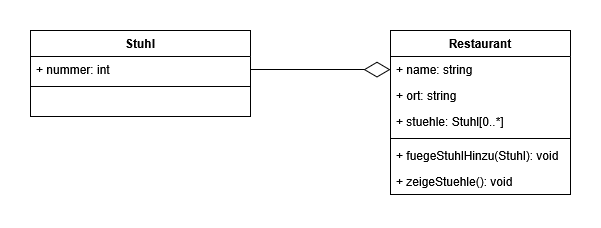

The diagram above was exported from draw.io. Its source (the exported page's mxGraphModel, read from the mxfile embedded in the PNG):
<mxGraphModel dx="1185" dy="505" grid="1" gridSize="10" guides="1" tooltips="1" connect="1" arrows="1" fold="1" page="1" pageScale="1" pageWidth="827" pageHeight="1169" math="0" shadow="0">
  <root>
    <mxCell id="0" />
    <mxCell id="1" parent="0" />
    <mxCell id="QeFx1K9sL7MdGn5lO5Gf-1" value="Stuhl" style="swimlane;fontStyle=1;align=center;verticalAlign=top;childLayout=stackLayout;horizontal=1;startSize=26;horizontalStack=0;resizeParent=1;resizeParentMax=0;resizeLast=0;collapsible=1;marginBottom=0;whiteSpace=wrap;html=1;" parent="1" vertex="1">
      <mxGeometry x="130" y="60" width="220" height="86" as="geometry" />
    </mxCell>
    <mxCell id="QeFx1K9sL7MdGn5lO5Gf-11" value="+ nummer: int" style="text;strokeColor=none;fillColor=none;align=left;verticalAlign=top;spacingLeft=4;spacingRight=4;overflow=hidden;rotatable=0;points=[[0,0.5],[1,0.5]];portConstraint=eastwest;whiteSpace=wrap;html=1;" parent="QeFx1K9sL7MdGn5lO5Gf-1" vertex="1">
      <mxGeometry y="26" width="220" height="26" as="geometry" />
    </mxCell>
    <mxCell id="QeFx1K9sL7MdGn5lO5Gf-3" value="" style="line;strokeWidth=1;fillColor=none;align=left;verticalAlign=middle;spacingTop=-1;spacingLeft=3;spacingRight=3;rotatable=0;labelPosition=right;points=[];portConstraint=eastwest;strokeColor=inherit;" parent="QeFx1K9sL7MdGn5lO5Gf-1" vertex="1">
      <mxGeometry y="52" width="220" height="8" as="geometry" />
    </mxCell>
    <mxCell id="QeFx1K9sL7MdGn5lO5Gf-4" value="&amp;nbsp;" style="text;strokeColor=none;fillColor=none;align=left;verticalAlign=top;spacingLeft=4;spacingRight=4;overflow=hidden;rotatable=0;points=[[0,0.5],[1,0.5]];portConstraint=eastwest;whiteSpace=wrap;html=1;" parent="QeFx1K9sL7MdGn5lO5Gf-1" vertex="1">
      <mxGeometry y="60" width="220" height="26" as="geometry" />
    </mxCell>
    <mxCell id="QeFx1K9sL7MdGn5lO5Gf-5" value="Restaurant" style="swimlane;fontStyle=1;align=center;verticalAlign=top;childLayout=stackLayout;horizontal=1;startSize=26;horizontalStack=0;resizeParent=1;resizeParentMax=0;resizeLast=0;collapsible=1;marginBottom=0;whiteSpace=wrap;html=1;" parent="1" vertex="1">
      <mxGeometry x="490" y="60" width="180" height="164" as="geometry" />
    </mxCell>
    <mxCell id="QeFx1K9sL7MdGn5lO5Gf-6" value="+ name: string" style="text;strokeColor=none;fillColor=none;align=left;verticalAlign=top;spacingLeft=4;spacingRight=4;overflow=hidden;rotatable=0;points=[[0,0.5],[1,0.5]];portConstraint=eastwest;whiteSpace=wrap;html=1;" parent="QeFx1K9sL7MdGn5lO5Gf-5" vertex="1">
      <mxGeometry y="26" width="180" height="26" as="geometry" />
    </mxCell>
    <mxCell id="QeFx1K9sL7MdGn5lO5Gf-10" value="+ ort: string" style="text;strokeColor=none;fillColor=none;align=left;verticalAlign=top;spacingLeft=4;spacingRight=4;overflow=hidden;rotatable=0;points=[[0,0.5],[1,0.5]];portConstraint=eastwest;whiteSpace=wrap;html=1;" parent="QeFx1K9sL7MdGn5lO5Gf-5" vertex="1">
      <mxGeometry y="52" width="180" height="26" as="geometry" />
    </mxCell>
    <mxCell id="QeFx1K9sL7MdGn5lO5Gf-13" value="+ stuehle: Stuhl[0..*]" style="text;strokeColor=none;fillColor=none;align=left;verticalAlign=top;spacingLeft=4;spacingRight=4;overflow=hidden;rotatable=0;points=[[0,0.5],[1,0.5]];portConstraint=eastwest;whiteSpace=wrap;html=1;" parent="QeFx1K9sL7MdGn5lO5Gf-5" vertex="1">
      <mxGeometry y="78" width="180" height="26" as="geometry" />
    </mxCell>
    <mxCell id="QeFx1K9sL7MdGn5lO5Gf-7" value="" style="line;strokeWidth=1;fillColor=none;align=left;verticalAlign=middle;spacingTop=-1;spacingLeft=3;spacingRight=3;rotatable=0;labelPosition=right;points=[];portConstraint=eastwest;strokeColor=inherit;" parent="QeFx1K9sL7MdGn5lO5Gf-5" vertex="1">
      <mxGeometry y="104" width="180" height="8" as="geometry" />
    </mxCell>
    <mxCell id="QeFx1K9sL7MdGn5lO5Gf-8" value="+ fuegeStuhlHinzu(Stuhl): void" style="text;strokeColor=none;fillColor=none;align=left;verticalAlign=top;spacingLeft=4;spacingRight=4;overflow=hidden;rotatable=0;points=[[0,0.5],[1,0.5]];portConstraint=eastwest;whiteSpace=wrap;html=1;" parent="QeFx1K9sL7MdGn5lO5Gf-5" vertex="1">
      <mxGeometry y="112" width="180" height="26" as="geometry" />
    </mxCell>
    <mxCell id="QeFx1K9sL7MdGn5lO5Gf-14" value="+ zeigeStuehle(): void" style="text;strokeColor=none;fillColor=none;align=left;verticalAlign=top;spacingLeft=4;spacingRight=4;overflow=hidden;rotatable=0;points=[[0,0.5],[1,0.5]];portConstraint=eastwest;whiteSpace=wrap;html=1;" parent="QeFx1K9sL7MdGn5lO5Gf-5" vertex="1">
      <mxGeometry y="138" width="180" height="26" as="geometry" />
    </mxCell>
    <mxCell id="QeFx1K9sL7MdGn5lO5Gf-12" value="" style="endArrow=diamondThin;endFill=0;endSize=24;html=1;rounded=0;exitX=1;exitY=0.5;exitDx=0;exitDy=0;entryX=0;entryY=0.5;entryDx=0;entryDy=0;" parent="1" source="QeFx1K9sL7MdGn5lO5Gf-11" target="QeFx1K9sL7MdGn5lO5Gf-6" edge="1">
      <mxGeometry width="160" relative="1" as="geometry">
        <mxPoint x="330" y="150" as="sourcePoint" />
        <mxPoint x="490" y="150" as="targetPoint" />
      </mxGeometry>
    </mxCell>
  </root>
</mxGraphModel>